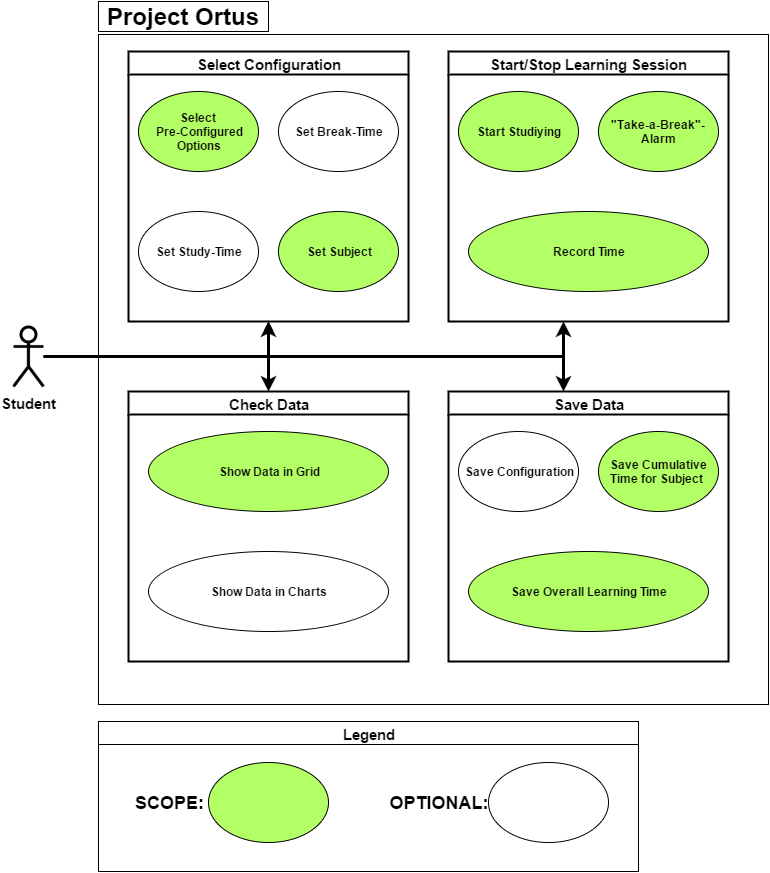

The diagram above was exported from draw.io. Its source (the exported page's mxGraphModel, read from the mxfile embedded in the PNG):
<mxGraphModel dx="1430" dy="809" grid="1" gridSize="10" guides="1" tooltips="1" connect="1" arrows="1" fold="1" page="1" pageScale="1" pageWidth="826" pageHeight="1169" background="#ffffff" math="0" shadow="0">
  <root>
    <mxCell id="0" />
    <mxCell id="1" parent="0" />
    <mxCell id="2c70a70a63e7f019-1" value="Student" style="shape=umlActor;verticalLabelPosition=bottom;labelBackgroundColor=#ffffff;verticalAlign=top;html=1;fontSize=15;strokeWidth=3;fontStyle=1" vertex="1" parent="1">
      <mxGeometry x="55" y="412" width="30" height="60" as="geometry" />
    </mxCell>
    <mxCell id="2c70a70a63e7f019-4" value="" style="whiteSpace=wrap;html=1;aspect=fixed;" vertex="1" parent="1">
      <mxGeometry x="140" y="120" width="670" height="670" as="geometry" />
    </mxCell>
    <mxCell id="2c70a70a63e7f019-10" value="Select Configuration" style="swimlane;whiteSpace=wrap;html=1;strokeWidth=2;fontSize=15;" vertex="1" parent="1">
      <mxGeometry x="170" y="137" width="280" height="270" as="geometry" />
    </mxCell>
    <mxCell id="2c70a70a63e7f019-11" value="Start/Stop Learning Session" style="swimlane;whiteSpace=wrap;html=1;strokeWidth=2;fontSize=15;" vertex="1" parent="1">
      <mxGeometry x="490" y="137" width="280" height="270" as="geometry" />
    </mxCell>
    <mxCell id="2c70a70a63e7f019-12" value="Check Data" style="swimlane;whiteSpace=wrap;html=1;strokeWidth=2;fontSize=15;" vertex="1" parent="1">
      <mxGeometry x="170" y="477" width="280" height="270" as="geometry">
        <mxRectangle x="170" y="400" width="110" height="23" as="alternateBounds" />
      </mxGeometry>
    </mxCell>
    <mxCell id="2c70a70a63e7f019-13" value="Save Data" style="swimlane;whiteSpace=wrap;html=1;startSize=23;strokeWidth=2;fontSize=15;" vertex="1" parent="1">
      <mxGeometry x="490" y="477" width="280" height="270" as="geometry" />
    </mxCell>
    <mxCell id="2c70a70a63e7f019-14" value="&lt;font style=&quot;font-size: 15px&quot;&gt;Legend&lt;/font&gt;" style="swimlane;whiteSpace=wrap;html=1;" vertex="1" parent="1">
      <mxGeometry x="140" y="807" width="540" height="150" as="geometry" />
    </mxCell>
    <UserObject label="&lt;b&gt;&lt;font style=&quot;font-size: 18px&quot;&gt;SCOPE:&lt;/font&gt;&lt;/b&gt;" placeholders="1" name="Variable" id="2c70a70a63e7f019-16">
      <mxCell style="text;html=1;strokeColor=none;fillColor=none;align=center;verticalAlign=middle;whiteSpace=wrap;overflow=hidden;" vertex="1" parent="2c70a70a63e7f019-14">
        <mxGeometry x="10" y="61" width="120" height="40" as="geometry" />
      </mxCell>
    </UserObject>
    <mxCell id="2c70a70a63e7f019-58" value="" style="ellipse;whiteSpace=wrap;html=1;fillColor=#B3FF66;fontColor=#000000;fontStyle=1" vertex="1" parent="2c70a70a63e7f019-14">
      <mxGeometry x="110" y="41" width="120" height="80" as="geometry" />
    </mxCell>
    <UserObject label="&lt;b&gt;&lt;font style=&quot;font-size: 18px&quot;&gt;OPTIONAL:&lt;/font&gt;&lt;/b&gt;" placeholders="1" name="Variable" id="2c70a70a63e7f019-59">
      <mxCell style="text;html=1;strokeColor=none;fillColor=none;align=center;verticalAlign=middle;whiteSpace=wrap;overflow=hidden;" vertex="1" parent="2c70a70a63e7f019-14">
        <mxGeometry x="280" y="61" width="120" height="40" as="geometry" />
      </mxCell>
    </UserObject>
    <mxCell id="2c70a70a63e7f019-60" value="" style="ellipse;whiteSpace=wrap;html=1;fillColor=#ffffff;fontColor=#000000;fontStyle=1;strokeColor=#000000;" vertex="1" parent="2c70a70a63e7f019-14">
      <mxGeometry x="390" y="41" width="120" height="80" as="geometry" />
    </mxCell>
    <mxCell id="2c70a70a63e7f019-19" value="Select &lt;br&gt;Pre-Configured&lt;br&gt;Options" style="ellipse;whiteSpace=wrap;html=1;fillColor=#B3FF66;fontColor=#000000;fontStyle=1" vertex="1" parent="1">
      <mxGeometry x="180" y="177" width="120" height="80" as="geometry" />
    </mxCell>
    <mxCell id="2c70a70a63e7f019-20" value="Set Study-Time" style="ellipse;whiteSpace=wrap;html=1;fillColor=#ffffff;fontColor=#000000;strokeColor=#000000;fontStyle=1" vertex="1" parent="1">
      <mxGeometry x="180" y="297" width="120" height="80" as="geometry" />
    </mxCell>
    <mxCell id="2c70a70a63e7f019-21" value="Set Break-Time" style="ellipse;whiteSpace=wrap;html=1;fillColor=#ffffff;fontColor=#000000;strokeColor=#000000;fontStyle=1" vertex="1" parent="1">
      <mxGeometry x="320" y="177" width="120" height="80" as="geometry" />
    </mxCell>
    <mxCell id="2c70a70a63e7f019-22" value="Set Subject" style="ellipse;whiteSpace=wrap;html=1;fillColor=#B3FF66;fontColor=#000000;strokeColor=#000000;fontStyle=1" vertex="1" parent="1">
      <mxGeometry x="320" y="297" width="120" height="80" as="geometry" />
    </mxCell>
    <mxCell id="2c70a70a63e7f019-23" value="Start Studiying" style="ellipse;whiteSpace=wrap;html=1;fillColor=#B3FF66;fontColor=#000000;fontStyle=1" vertex="1" parent="1">
      <mxGeometry x="500" y="177" width="120" height="80" as="geometry" />
    </mxCell>
    <mxCell id="2c70a70a63e7f019-24" value="&quot;Take-a-Break&quot;- Alarm" style="ellipse;whiteSpace=wrap;html=1;fillColor=#B3FF66;fontColor=#000000;fontStyle=1" vertex="1" parent="1">
      <mxGeometry x="640" y="177" width="120" height="80" as="geometry" />
    </mxCell>
    <mxCell id="2c70a70a63e7f019-25" value="Record Time" style="ellipse;whiteSpace=wrap;html=1;fillColor=#B3FF66;fontColor=#000000;fontStyle=1" vertex="1" parent="1">
      <mxGeometry x="510" y="297" width="240" height="80" as="geometry" />
    </mxCell>
    <mxCell id="2c70a70a63e7f019-27" value="Show Data in Grid" style="ellipse;whiteSpace=wrap;html=1;fillColor=#B3FF66;fontColor=#000000;fontStyle=1" vertex="1" parent="1">
      <mxGeometry x="190" y="517" width="240" height="80" as="geometry" />
    </mxCell>
    <mxCell id="2c70a70a63e7f019-28" value="Show Data in Charts" style="ellipse;whiteSpace=wrap;html=1;fillColor=#ffffff;fontColor=#000000;strokeColor=#000000;fontStyle=1" vertex="1" parent="1">
      <mxGeometry x="190" y="637" width="240" height="80" as="geometry" />
    </mxCell>
    <mxCell id="2c70a70a63e7f019-31" value="Save Configuration" style="ellipse;whiteSpace=wrap;html=1;fillColor=#ffffff;fontColor=#000000;strokeColor=#000000;fontStyle=1" vertex="1" parent="1">
      <mxGeometry x="500" y="517" width="120" height="80" as="geometry" />
    </mxCell>
    <mxCell id="2c70a70a63e7f019-32" value="Save Cumulative Time for Subject&amp;nbsp;" style="ellipse;whiteSpace=wrap;html=1;fillColor=#B3FF66;fontColor=#000000;fontStyle=1" vertex="1" parent="1">
      <mxGeometry x="640" y="517" width="120" height="80" as="geometry" />
    </mxCell>
    <mxCell id="2c70a70a63e7f019-33" value="Save Overall Learning Time" style="ellipse;whiteSpace=wrap;html=1;fillColor=#B3FF66;fontColor=#000000;fontStyle=1" vertex="1" parent="1">
      <mxGeometry x="510" y="637" width="240" height="80" as="geometry" />
    </mxCell>
    <mxCell id="2c70a70a63e7f019-39" value="" style="edgeStyle=orthogonalEdgeStyle;rounded=0;html=1;jettySize=auto;orthogonalLoop=1;fontColor=#000000;strokeWidth=3;" edge="1" parent="1" source="2c70a70a63e7f019-1" target="2c70a70a63e7f019-10">
      <mxGeometry relative="1" as="geometry">
        <Array as="points">
          <mxPoint x="310" y="442" />
        </Array>
      </mxGeometry>
    </mxCell>
    <mxCell id="2c70a70a63e7f019-41" value="" style="edgeStyle=orthogonalEdgeStyle;rounded=0;html=1;jettySize=auto;orthogonalLoop=1;fontColor=#000000;" edge="1" parent="1" source="2c70a70a63e7f019-1" target="2c70a70a63e7f019-10">
      <mxGeometry relative="1" as="geometry">
        <mxPoint x="70" y="332" as="targetPoint" />
        <Array as="points">
          <mxPoint x="310" y="442" />
        </Array>
      </mxGeometry>
    </mxCell>
    <mxCell id="2c70a70a63e7f019-47" value="" style="edgeStyle=orthogonalEdgeStyle;rounded=0;html=1;jettySize=auto;orthogonalLoop=1;fontColor=#000000;entryX=0.5;entryY=0;strokeWidth=3;" edge="1" parent="1" target="2c70a70a63e7f019-12">
      <mxGeometry x="95" y="417" as="geometry">
        <mxPoint x="310" y="427" as="sourcePoint" />
        <mxPoint x="320" y="417" as="targetPoint" />
        <Array as="points">
          <mxPoint x="310" y="452" />
        </Array>
      </mxGeometry>
    </mxCell>
    <mxCell id="2c70a70a63e7f019-48" value="&lt;div&gt;&lt;br&gt;&lt;/div&gt;&lt;div&gt;&lt;br&gt;&lt;/div&gt;" style="text;html=1;resizable=0;points=[];align=center;verticalAlign=middle;labelBackgroundColor=#ffffff;fontColor=#000000;" vertex="1" connectable="0" parent="2c70a70a63e7f019-47">
      <mxGeometry relative="1" as="geometry">
        <mxPoint x="2" y="4" as="offset" />
      </mxGeometry>
    </mxCell>
    <mxCell id="2c70a70a63e7f019-49" value="" style="edgeStyle=orthogonalEdgeStyle;rounded=0;html=1;jettySize=auto;orthogonalLoop=1;fontColor=#000000;strokeWidth=3;" edge="1" parent="1">
      <mxGeometry x="380" y="407" as="geometry">
        <mxPoint x="310" y="442" as="sourcePoint" />
        <mxPoint x="605" y="407" as="targetPoint" />
        <Array as="points">
          <mxPoint x="605" y="442" />
        </Array>
      </mxGeometry>
    </mxCell>
    <mxCell id="2c70a70a63e7f019-50" value="" style="edgeStyle=orthogonalEdgeStyle;rounded=0;html=1;jettySize=auto;orthogonalLoop=1;fontColor=#000000;entryX=0.5;entryY=0;strokeWidth=3;" edge="1" parent="1">
      <mxGeometry x="390" y="417" as="geometry">
        <mxPoint x="605" y="427" as="sourcePoint" />
        <mxPoint x="605" y="477" as="targetPoint" />
        <Array as="points">
          <mxPoint x="605" y="452" />
        </Array>
      </mxGeometry>
    </mxCell>
    <mxCell id="2c70a70a63e7f019-51" value="&lt;div&gt;&lt;br&gt;&lt;/div&gt;&lt;div&gt;&lt;br&gt;&lt;/div&gt;" style="text;html=1;resizable=0;points=[];align=center;verticalAlign=middle;labelBackgroundColor=#ffffff;fontColor=#000000;" vertex="1" connectable="0" parent="2c70a70a63e7f019-50">
      <mxGeometry relative="1" as="geometry">
        <mxPoint x="2" y="4" as="offset" />
      </mxGeometry>
    </mxCell>
    <mxCell id="2c70a70a63e7f019-52" value="Project Ortus" style="text;html=1;fontSize=24;fontStyle=1;verticalAlign=middle;align=center;fillColor=#ffffff;strokeColor=#000000;" vertex="1" parent="1">
      <mxGeometry x="140" y="87" width="170" height="30" as="geometry" />
    </mxCell>
  </root>
</mxGraphModel>